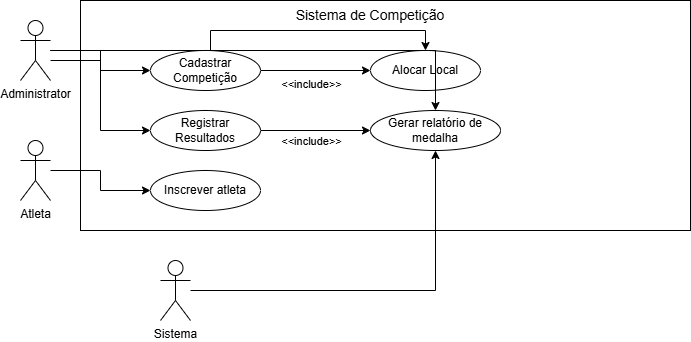

The diagram above was exported from draw.io. Its source (the exported page's mxGraphModel, read from the mxfile embedded in the PNG):
<mxGraphModel dx="1000" dy="539" grid="1" gridSize="10" guides="1" tooltips="1" connect="1" arrows="1" fold="1" page="1" pageScale="1" pageWidth="827" pageHeight="1169" math="0" shadow="0">
  <root>
    <mxCell id="0" />
    <mxCell id="1" parent="0" />
    <mxCell id="zj3VoGH3aGMkNus4gSCq-1" value="Administrator" style="shape=umlActor;verticalLabelPosition=bottom;verticalAlign=top;html=1;outlineConnect=0;" vertex="1" parent="1">
      <mxGeometry x="180" y="180" width="30" height="60" as="geometry" />
    </mxCell>
    <mxCell id="zj3VoGH3aGMkNus4gSCq-2" value="Atleta" style="shape=umlActor;verticalLabelPosition=bottom;verticalAlign=top;html=1;outlineConnect=0;" vertex="1" parent="1">
      <mxGeometry x="180" y="300" width="30" height="60" as="geometry" />
    </mxCell>
    <mxCell id="zj3VoGH3aGMkNus4gSCq-3" value="Sistema" style="shape=umlActor;verticalLabelPosition=bottom;verticalAlign=top;html=1;outlineConnect=0;" vertex="1" parent="1">
      <mxGeometry x="320" y="420" width="30" height="60" as="geometry" />
    </mxCell>
    <mxCell id="zj3VoGH3aGMkNus4gSCq-4" value="" style="rounded=0;whiteSpace=wrap;html=1;" vertex="1" parent="1">
      <mxGeometry x="240" y="160" width="610" height="230" as="geometry" />
    </mxCell>
    <mxCell id="zj3VoGH3aGMkNus4gSCq-7" style="edgeStyle=orthogonalEdgeStyle;rounded=0;orthogonalLoop=1;jettySize=auto;html=1;entryX=0;entryY=0.5;entryDx=0;entryDy=0;" edge="1" parent="1" source="zj3VoGH3aGMkNus4gSCq-5" target="zj3VoGH3aGMkNus4gSCq-6">
      <mxGeometry relative="1" as="geometry" />
    </mxCell>
    <mxCell id="zj3VoGH3aGMkNus4gSCq-8" value="&amp;lt;&amp;lt;include&amp;gt;&amp;gt;&lt;div&gt;&lt;br&gt;&lt;/div&gt;" style="edgeLabel;html=1;align=center;verticalAlign=middle;resizable=0;points=[];" vertex="1" connectable="0" parent="zj3VoGH3aGMkNus4gSCq-7">
      <mxGeometry x="-0.2218" y="-4" relative="1" as="geometry">
        <mxPoint x="7" y="16" as="offset" />
      </mxGeometry>
    </mxCell>
    <mxCell id="zj3VoGH3aGMkNus4gSCq-5" value="Cadastrar Competição" style="ellipse;whiteSpace=wrap;html=1;" vertex="1" parent="1">
      <mxGeometry x="310" y="210" width="110" height="40" as="geometry" />
    </mxCell>
    <mxCell id="zj3VoGH3aGMkNus4gSCq-6" value="Alocar Local" style="ellipse;whiteSpace=wrap;html=1;" vertex="1" parent="1">
      <mxGeometry x="530" y="210" width="110" height="40" as="geometry" />
    </mxCell>
    <mxCell id="zj3VoGH3aGMkNus4gSCq-9" value="&lt;font style=&quot;font-size: 14px;&quot;&gt;Sistema de Competição&lt;/font&gt;" style="text;html=1;whiteSpace=wrap;strokeColor=none;fillColor=none;align=center;verticalAlign=middle;rounded=0;" vertex="1" parent="1">
      <mxGeometry x="450" y="160" width="160" height="30" as="geometry" />
    </mxCell>
    <mxCell id="zj3VoGH3aGMkNus4gSCq-10" style="edgeStyle=orthogonalEdgeStyle;rounded=0;orthogonalLoop=1;jettySize=auto;html=1;entryX=0;entryY=0.5;entryDx=0;entryDy=0;" edge="1" parent="1" source="zj3VoGH3aGMkNus4gSCq-1" target="zj3VoGH3aGMkNus4gSCq-5">
      <mxGeometry relative="1" as="geometry">
        <Array as="points">
          <mxPoint x="260" y="220" />
          <mxPoint x="260" y="230" />
        </Array>
      </mxGeometry>
    </mxCell>
    <mxCell id="zj3VoGH3aGMkNus4gSCq-12" style="edgeStyle=orthogonalEdgeStyle;rounded=0;orthogonalLoop=1;jettySize=auto;html=1;entryX=0.5;entryY=0;entryDx=0;entryDy=0;" edge="1" parent="1" source="zj3VoGH3aGMkNus4gSCq-1" target="zj3VoGH3aGMkNus4gSCq-6">
      <mxGeometry relative="1" as="geometry" />
    </mxCell>
    <mxCell id="zj3VoGH3aGMkNus4gSCq-16" style="edgeStyle=orthogonalEdgeStyle;rounded=0;orthogonalLoop=1;jettySize=auto;html=1;entryX=0;entryY=0.5;entryDx=0;entryDy=0;" edge="1" parent="1" source="zj3VoGH3aGMkNus4gSCq-14" target="zj3VoGH3aGMkNus4gSCq-15">
      <mxGeometry relative="1" as="geometry" />
    </mxCell>
    <mxCell id="zj3VoGH3aGMkNus4gSCq-17" value="&amp;lt;&amp;lt;include&amp;gt;&amp;gt;" style="edgeLabel;html=1;align=center;verticalAlign=middle;resizable=0;points=[];" vertex="1" connectable="0" parent="zj3VoGH3aGMkNus4gSCq-16">
      <mxGeometry x="0.2327" relative="1" as="geometry">
        <mxPoint x="-18" y="10" as="offset" />
      </mxGeometry>
    </mxCell>
    <mxCell id="zj3VoGH3aGMkNus4gSCq-14" value="Registrar Resultados" style="ellipse;whiteSpace=wrap;html=1;" vertex="1" parent="1">
      <mxGeometry x="310" y="270" width="110" height="40" as="geometry" />
    </mxCell>
    <mxCell id="zj3VoGH3aGMkNus4gSCq-15" value="Gerar relatório de medalha" style="ellipse;whiteSpace=wrap;html=1;" vertex="1" parent="1">
      <mxGeometry x="530" y="270" width="130" height="40" as="geometry" />
    </mxCell>
    <mxCell id="zj3VoGH3aGMkNus4gSCq-18" style="edgeStyle=orthogonalEdgeStyle;rounded=0;orthogonalLoop=1;jettySize=auto;html=1;entryX=0;entryY=0.5;entryDx=0;entryDy=0;" edge="1" parent="1" source="zj3VoGH3aGMkNus4gSCq-1" target="zj3VoGH3aGMkNus4gSCq-14">
      <mxGeometry relative="1" as="geometry" />
    </mxCell>
    <mxCell id="zj3VoGH3aGMkNus4gSCq-19" style="edgeStyle=orthogonalEdgeStyle;rounded=0;orthogonalLoop=1;jettySize=auto;html=1;entryX=0.5;entryY=0;entryDx=0;entryDy=0;" edge="1" parent="1" source="zj3VoGH3aGMkNus4gSCq-1" target="zj3VoGH3aGMkNus4gSCq-15">
      <mxGeometry relative="1" as="geometry" />
    </mxCell>
    <mxCell id="zj3VoGH3aGMkNus4gSCq-20" value="Inscrever atleta" style="ellipse;whiteSpace=wrap;html=1;" vertex="1" parent="1">
      <mxGeometry x="310" y="330" width="110" height="40" as="geometry" />
    </mxCell>
    <mxCell id="zj3VoGH3aGMkNus4gSCq-21" style="edgeStyle=orthogonalEdgeStyle;rounded=0;orthogonalLoop=1;jettySize=auto;html=1;entryX=0.5;entryY=1;entryDx=0;entryDy=0;" edge="1" parent="1" source="zj3VoGH3aGMkNus4gSCq-3" target="zj3VoGH3aGMkNus4gSCq-15">
      <mxGeometry relative="1" as="geometry" />
    </mxCell>
    <mxCell id="zj3VoGH3aGMkNus4gSCq-22" style="edgeStyle=orthogonalEdgeStyle;rounded=0;orthogonalLoop=1;jettySize=auto;html=1;" edge="1" parent="1" source="zj3VoGH3aGMkNus4gSCq-2" target="zj3VoGH3aGMkNus4gSCq-20">
      <mxGeometry relative="1" as="geometry" />
    </mxCell>
  </root>
</mxGraphModel>